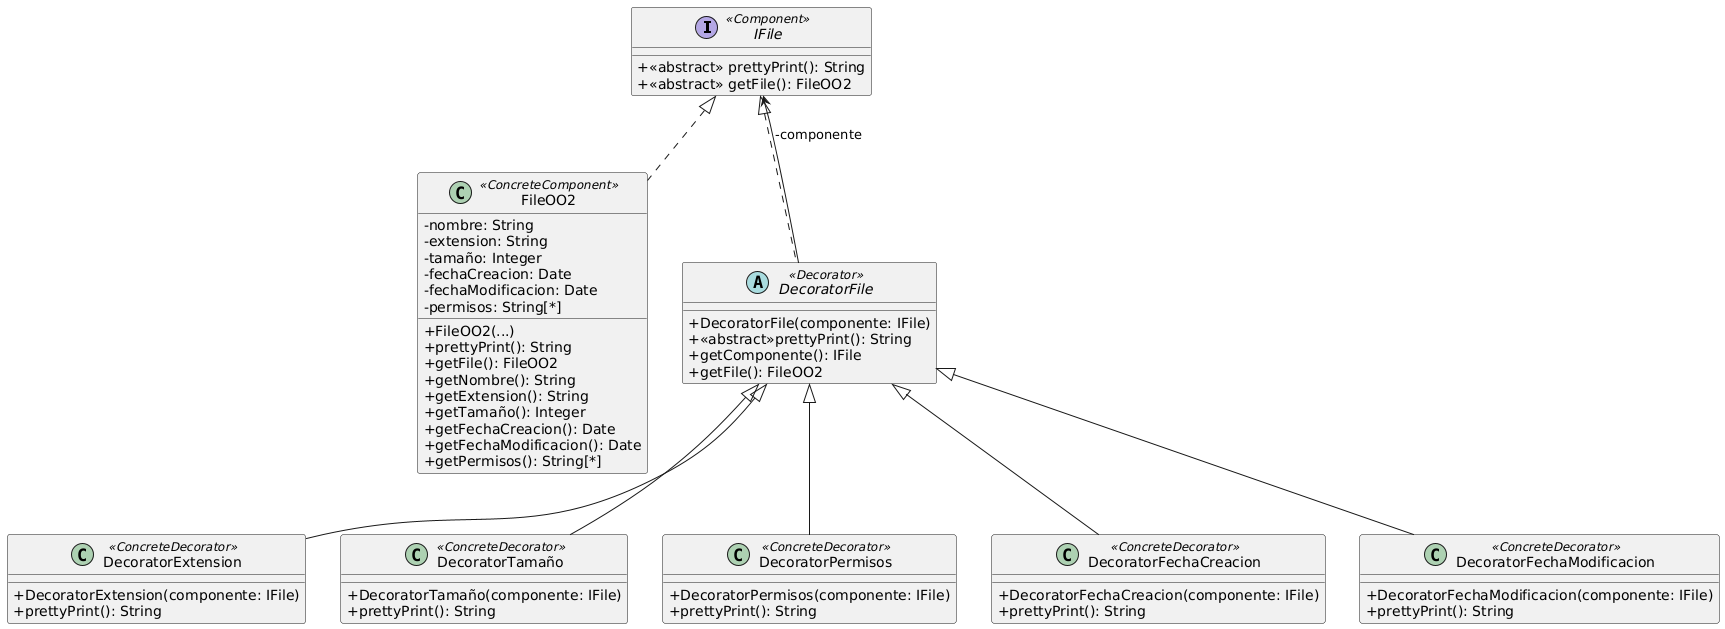

The diagram above was rendered by PlantUML. Its source (embedded in the PNG):
@startuml
skinparam classAttributeIconSize 0

interface IFile <<Component>> {
+<<abstract>> prettyPrint(): String
+<<abstract>> getFile(): FileOO2
}

class FileOO2 <<ConcreteComponent>> implements IFile {
-nombre: String
-extension: String
-tamaño: Integer
-fechaCreacion: Date
-fechaModificacion: Date
-permisos: String[*]
+FileOO2(...)
+prettyPrint(): String
+getFile(): FileOO2
+getNombre(): String
+getExtension(): String
+getTamaño(): Integer
+getFechaCreacion(): Date
+getFechaModificacion(): Date
+getPermisos(): String[*]
}

abstract class DecoratorFile <<Decorator>> implements IFile {
+DecoratorFile(componente: IFile)
+<<abstract>>prettyPrint(): String
+getComponente(): IFile
+getFile(): FileOO2
}

class DecoratorExtension <<ConcreteDecorator>> extends DecoratorFile {
+DecoratorExtension(componente: IFile)
+prettyPrint(): String
}

class DecoratorTamaño <<ConcreteDecorator>> extends DecoratorFile {
+DecoratorTamaño(componente: IFile)
+prettyPrint(): String
}

class DecoratorPermisos <<ConcreteDecorator>> extends DecoratorFile {
+DecoratorPermisos(componente: IFile)
+prettyPrint(): String
}

class DecoratorFechaCreacion <<ConcreteDecorator>> extends DecoratorFile {
+DecoratorFechaCreacion(componente: IFile)
+prettyPrint(): String
}

class DecoratorFechaModificacion <<ConcreteDecorator>> extends DecoratorFile {
+DecoratorFechaModificacion(componente: IFile)
+prettyPrint(): String
}

DecoratorFile --> IFile : -componente
@enduml